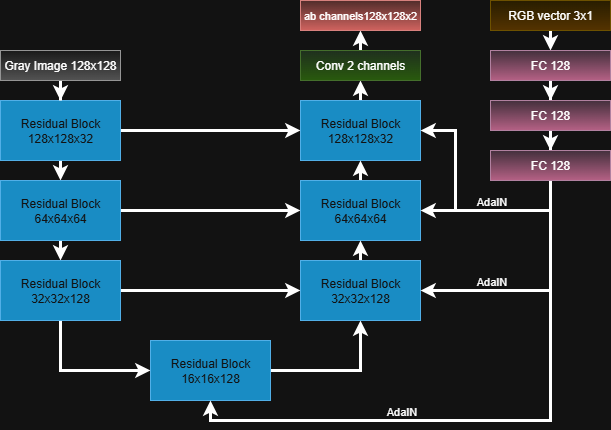

The diagram above was exported from draw.io. Its source (the exported page's mxGraphModel, read from the mxfile embedded in the PNG):
<mxGraphModel dx="938" dy="636" grid="1" gridSize="10" guides="1" tooltips="1" connect="1" arrows="1" fold="1" page="1" pageScale="1" pageWidth="827" pageHeight="1169" math="0" shadow="0">
  <root>
    <mxCell id="0" />
    <mxCell id="1" parent="0" />
    <mxCell id="XvPqL1TzVgVwyb6hyTnk-19" style="edgeStyle=orthogonalEdgeStyle;rounded=0;orthogonalLoop=1;jettySize=auto;html=1;exitX=1;exitY=0.5;exitDx=0;exitDy=0;strokeWidth=3;" edge="1" parent="1" source="XvPqL1TzVgVwyb6hyTnk-1" target="XvPqL1TzVgVwyb6hyTnk-9">
      <mxGeometry relative="1" as="geometry" />
    </mxCell>
    <mxCell id="XvPqL1TzVgVwyb6hyTnk-22" style="edgeStyle=orthogonalEdgeStyle;rounded=0;orthogonalLoop=1;jettySize=auto;html=1;exitX=0.5;exitY=1;exitDx=0;exitDy=0;entryX=0.5;entryY=0;entryDx=0;entryDy=0;strokeWidth=3;" edge="1" parent="1" source="XvPqL1TzVgVwyb6hyTnk-1" target="XvPqL1TzVgVwyb6hyTnk-6">
      <mxGeometry relative="1" as="geometry" />
    </mxCell>
    <mxCell id="XvPqL1TzVgVwyb6hyTnk-1" value="Residual Block&lt;br&gt;128x128x32" style="rounded=0;whiteSpace=wrap;html=1;fillColor=#1ba1e2;fontColor=#ffffff;strokeColor=#006EAF;" vertex="1" parent="1">
      <mxGeometry x="120" y="220" width="120" height="60" as="geometry" />
    </mxCell>
    <mxCell id="XvPqL1TzVgVwyb6hyTnk-41" style="edgeStyle=orthogonalEdgeStyle;rounded=0;orthogonalLoop=1;jettySize=auto;html=1;exitX=0.5;exitY=1;exitDx=0;exitDy=0;strokeWidth=3;" edge="1" parent="1" source="XvPqL1TzVgVwyb6hyTnk-4" target="XvPqL1TzVgVwyb6hyTnk-1">
      <mxGeometry relative="1" as="geometry" />
    </mxCell>
    <mxCell id="XvPqL1TzVgVwyb6hyTnk-4" value="Gray Image 128x128" style="rounded=0;whiteSpace=wrap;html=1;fillColor=#f5f5f5;strokeColor=#666666;gradientColor=#b3b3b3;" vertex="1" parent="1">
      <mxGeometry x="120" y="170" width="120" height="30" as="geometry" />
    </mxCell>
    <mxCell id="XvPqL1TzVgVwyb6hyTnk-20" style="edgeStyle=orthogonalEdgeStyle;rounded=0;orthogonalLoop=1;jettySize=auto;html=1;exitX=1;exitY=0.5;exitDx=0;exitDy=0;strokeWidth=3;" edge="1" parent="1" source="XvPqL1TzVgVwyb6hyTnk-6" target="XvPqL1TzVgVwyb6hyTnk-10">
      <mxGeometry relative="1" as="geometry" />
    </mxCell>
    <mxCell id="XvPqL1TzVgVwyb6hyTnk-23" style="edgeStyle=orthogonalEdgeStyle;rounded=0;orthogonalLoop=1;jettySize=auto;html=1;exitX=0.5;exitY=1;exitDx=0;exitDy=0;entryX=0.5;entryY=0;entryDx=0;entryDy=0;strokeWidth=3;" edge="1" parent="1" source="XvPqL1TzVgVwyb6hyTnk-6" target="XvPqL1TzVgVwyb6hyTnk-7">
      <mxGeometry relative="1" as="geometry" />
    </mxCell>
    <mxCell id="XvPqL1TzVgVwyb6hyTnk-6" value="Residual Block&lt;br&gt;64x64x64" style="rounded=0;whiteSpace=wrap;html=1;fillColor=#1ba1e2;fontColor=#ffffff;strokeColor=#006EAF;" vertex="1" parent="1">
      <mxGeometry x="120" y="300" width="120" height="60" as="geometry" />
    </mxCell>
    <mxCell id="XvPqL1TzVgVwyb6hyTnk-21" style="edgeStyle=orthogonalEdgeStyle;rounded=0;orthogonalLoop=1;jettySize=auto;html=1;exitX=1;exitY=0.5;exitDx=0;exitDy=0;strokeWidth=3;" edge="1" parent="1" source="XvPqL1TzVgVwyb6hyTnk-7" target="XvPqL1TzVgVwyb6hyTnk-11">
      <mxGeometry relative="1" as="geometry" />
    </mxCell>
    <mxCell id="XvPqL1TzVgVwyb6hyTnk-25" style="edgeStyle=orthogonalEdgeStyle;rounded=0;orthogonalLoop=1;jettySize=auto;html=1;exitX=0.5;exitY=1;exitDx=0;exitDy=0;entryX=0;entryY=0.5;entryDx=0;entryDy=0;strokeWidth=3;" edge="1" parent="1" source="XvPqL1TzVgVwyb6hyTnk-7" target="XvPqL1TzVgVwyb6hyTnk-8">
      <mxGeometry relative="1" as="geometry" />
    </mxCell>
    <mxCell id="XvPqL1TzVgVwyb6hyTnk-7" value="Residual Block&lt;br&gt;32x32x128" style="rounded=0;whiteSpace=wrap;html=1;fillColor=#1ba1e2;fontColor=#ffffff;strokeColor=#006EAF;" vertex="1" parent="1">
      <mxGeometry x="120" y="380" width="120" height="60" as="geometry" />
    </mxCell>
    <mxCell id="XvPqL1TzVgVwyb6hyTnk-26" style="edgeStyle=orthogonalEdgeStyle;rounded=0;orthogonalLoop=1;jettySize=auto;html=1;exitX=1;exitY=0.5;exitDx=0;exitDy=0;entryX=0.5;entryY=1;entryDx=0;entryDy=0;strokeWidth=3;" edge="1" parent="1" source="XvPqL1TzVgVwyb6hyTnk-8" target="XvPqL1TzVgVwyb6hyTnk-11">
      <mxGeometry relative="1" as="geometry" />
    </mxCell>
    <mxCell id="XvPqL1TzVgVwyb6hyTnk-8" value="Residual Block&lt;br&gt;16x16x128" style="rounded=0;whiteSpace=wrap;html=1;fillColor=#1ba1e2;fontColor=#ffffff;strokeColor=#006EAF;" vertex="1" parent="1">
      <mxGeometry x="270" y="460" width="120" height="60" as="geometry" />
    </mxCell>
    <mxCell id="XvPqL1TzVgVwyb6hyTnk-29" style="edgeStyle=orthogonalEdgeStyle;rounded=0;orthogonalLoop=1;jettySize=auto;html=1;exitX=0.5;exitY=0;exitDx=0;exitDy=0;entryX=0.5;entryY=1;entryDx=0;entryDy=0;strokeWidth=3;" edge="1" parent="1" source="XvPqL1TzVgVwyb6hyTnk-9" target="XvPqL1TzVgVwyb6hyTnk-12">
      <mxGeometry relative="1" as="geometry" />
    </mxCell>
    <mxCell id="XvPqL1TzVgVwyb6hyTnk-9" value="Residual Block&lt;br&gt;128x128x32" style="rounded=0;whiteSpace=wrap;html=1;fillColor=#1ba1e2;fontColor=#ffffff;strokeColor=#006EAF;" vertex="1" parent="1">
      <mxGeometry x="420" y="220" width="120" height="60" as="geometry" />
    </mxCell>
    <mxCell id="XvPqL1TzVgVwyb6hyTnk-28" style="edgeStyle=orthogonalEdgeStyle;rounded=0;orthogonalLoop=1;jettySize=auto;html=1;exitX=0.5;exitY=0;exitDx=0;exitDy=0;entryX=0.5;entryY=1;entryDx=0;entryDy=0;strokeWidth=3;" edge="1" parent="1" source="XvPqL1TzVgVwyb6hyTnk-10" target="XvPqL1TzVgVwyb6hyTnk-9">
      <mxGeometry relative="1" as="geometry" />
    </mxCell>
    <mxCell id="XvPqL1TzVgVwyb6hyTnk-10" value="Residual Block&lt;br&gt;64x64x64" style="rounded=0;whiteSpace=wrap;html=1;fillColor=#1ba1e2;fontColor=#ffffff;strokeColor=#006EAF;" vertex="1" parent="1">
      <mxGeometry x="420" y="300" width="120" height="60" as="geometry" />
    </mxCell>
    <mxCell id="XvPqL1TzVgVwyb6hyTnk-27" style="edgeStyle=orthogonalEdgeStyle;rounded=0;orthogonalLoop=1;jettySize=auto;html=1;exitX=0.5;exitY=0;exitDx=0;exitDy=0;entryX=0.5;entryY=1;entryDx=0;entryDy=0;strokeWidth=3;" edge="1" parent="1" source="XvPqL1TzVgVwyb6hyTnk-11" target="XvPqL1TzVgVwyb6hyTnk-10">
      <mxGeometry relative="1" as="geometry" />
    </mxCell>
    <mxCell id="XvPqL1TzVgVwyb6hyTnk-11" value="Residual Block&lt;br&gt;32x32x128" style="rounded=0;whiteSpace=wrap;html=1;fillColor=#1ba1e2;fontColor=#ffffff;strokeColor=#006EAF;" vertex="1" parent="1">
      <mxGeometry x="420" y="380" width="120" height="60" as="geometry" />
    </mxCell>
    <mxCell id="XvPqL1TzVgVwyb6hyTnk-30" style="edgeStyle=orthogonalEdgeStyle;rounded=0;orthogonalLoop=1;jettySize=auto;html=1;exitX=0.5;exitY=0;exitDx=0;exitDy=0;entryX=0.5;entryY=1;entryDx=0;entryDy=0;strokeWidth=3;" edge="1" parent="1" source="XvPqL1TzVgVwyb6hyTnk-12" target="XvPqL1TzVgVwyb6hyTnk-14">
      <mxGeometry relative="1" as="geometry" />
    </mxCell>
    <mxCell id="XvPqL1TzVgVwyb6hyTnk-12" value="Conv 2 channels" style="rounded=0;whiteSpace=wrap;html=1;fillColor=#d5e8d4;strokeColor=#82b366;gradientColor=#97d077;" vertex="1" parent="1">
      <mxGeometry x="420" y="170" width="120" height="30" as="geometry" />
    </mxCell>
    <mxCell id="XvPqL1TzVgVwyb6hyTnk-14" value="&lt;font style=&quot;font-size: 11px;&quot;&gt;ab channels128x128x2&lt;/font&gt;" style="rounded=0;whiteSpace=wrap;html=1;fillColor=#f8cecc;strokeColor=#b85450;gradientColor=#ea6b66;" vertex="1" parent="1">
      <mxGeometry x="420" y="120" width="120" height="30" as="geometry" />
    </mxCell>
    <mxCell id="XvPqL1TzVgVwyb6hyTnk-31" style="edgeStyle=orthogonalEdgeStyle;rounded=0;orthogonalLoop=1;jettySize=auto;html=1;exitX=0.5;exitY=1;exitDx=0;exitDy=0;entryX=0.5;entryY=0;entryDx=0;entryDy=0;strokeWidth=3;" edge="1" parent="1" source="XvPqL1TzVgVwyb6hyTnk-15" target="XvPqL1TzVgVwyb6hyTnk-16">
      <mxGeometry relative="1" as="geometry" />
    </mxCell>
    <mxCell id="XvPqL1TzVgVwyb6hyTnk-15" value="RGB vector 3x1" style="rounded=0;whiteSpace=wrap;html=1;fillColor=#fff2cc;strokeColor=#d6b656;gradientColor=#ffd966;" vertex="1" parent="1">
      <mxGeometry x="610" y="120" width="120" height="30" as="geometry" />
    </mxCell>
    <mxCell id="XvPqL1TzVgVwyb6hyTnk-32" style="edgeStyle=orthogonalEdgeStyle;rounded=0;orthogonalLoop=1;jettySize=auto;html=1;entryX=0.5;entryY=0;entryDx=0;entryDy=0;strokeWidth=3;" edge="1" parent="1" source="XvPqL1TzVgVwyb6hyTnk-16" target="XvPqL1TzVgVwyb6hyTnk-17">
      <mxGeometry relative="1" as="geometry" />
    </mxCell>
    <mxCell id="XvPqL1TzVgVwyb6hyTnk-16" value="FC 128" style="rounded=0;whiteSpace=wrap;html=1;fillColor=#e6d0de;strokeColor=#996185;gradientColor=#d5739d;" vertex="1" parent="1">
      <mxGeometry x="610" y="170" width="120" height="30" as="geometry" />
    </mxCell>
    <mxCell id="XvPqL1TzVgVwyb6hyTnk-33" style="edgeStyle=orthogonalEdgeStyle;rounded=0;orthogonalLoop=1;jettySize=auto;html=1;entryX=0.5;entryY=0;entryDx=0;entryDy=0;strokeWidth=3;" edge="1" parent="1" source="XvPqL1TzVgVwyb6hyTnk-17" target="XvPqL1TzVgVwyb6hyTnk-18">
      <mxGeometry relative="1" as="geometry" />
    </mxCell>
    <mxCell id="XvPqL1TzVgVwyb6hyTnk-17" value="FC 128" style="rounded=0;whiteSpace=wrap;html=1;fillColor=#e6d0de;strokeColor=#996185;gradientColor=#d5739d;" vertex="1" parent="1">
      <mxGeometry x="610" y="220" width="120" height="30" as="geometry" />
    </mxCell>
    <mxCell id="XvPqL1TzVgVwyb6hyTnk-34" style="edgeStyle=orthogonalEdgeStyle;rounded=0;orthogonalLoop=1;jettySize=auto;html=1;entryX=0.5;entryY=1;entryDx=0;entryDy=0;strokeWidth=3;" edge="1" parent="1" source="XvPqL1TzVgVwyb6hyTnk-18" target="XvPqL1TzVgVwyb6hyTnk-8">
      <mxGeometry relative="1" as="geometry">
        <Array as="points">
          <mxPoint x="670" y="540" />
          <mxPoint x="330" y="540" />
        </Array>
      </mxGeometry>
    </mxCell>
    <mxCell id="XvPqL1TzVgVwyb6hyTnk-35" style="edgeStyle=orthogonalEdgeStyle;rounded=0;orthogonalLoop=1;jettySize=auto;html=1;entryX=1;entryY=0.5;entryDx=0;entryDy=0;exitX=0.5;exitY=1;exitDx=0;exitDy=0;strokeWidth=3;" edge="1" parent="1" source="XvPqL1TzVgVwyb6hyTnk-18" target="XvPqL1TzVgVwyb6hyTnk-11">
      <mxGeometry relative="1" as="geometry" />
    </mxCell>
    <mxCell id="XvPqL1TzVgVwyb6hyTnk-38" value="AdaIN" style="edgeLabel;html=1;align=center;verticalAlign=middle;resizable=0;points=[];" vertex="1" connectable="0" parent="XvPqL1TzVgVwyb6hyTnk-35">
      <mxGeometry x="0.5477" relative="1" as="geometry">
        <mxPoint x="16" y="-10" as="offset" />
      </mxGeometry>
    </mxCell>
    <mxCell id="XvPqL1TzVgVwyb6hyTnk-36" style="edgeStyle=orthogonalEdgeStyle;rounded=0;orthogonalLoop=1;jettySize=auto;html=1;entryX=1;entryY=0.5;entryDx=0;entryDy=0;exitX=0.5;exitY=1;exitDx=0;exitDy=0;strokeWidth=3;" edge="1" parent="1" source="XvPqL1TzVgVwyb6hyTnk-18" target="XvPqL1TzVgVwyb6hyTnk-10">
      <mxGeometry relative="1" as="geometry" />
    </mxCell>
    <mxCell id="XvPqL1TzVgVwyb6hyTnk-37" style="edgeStyle=orthogonalEdgeStyle;rounded=0;orthogonalLoop=1;jettySize=auto;html=1;entryX=1;entryY=0.5;entryDx=0;entryDy=0;exitX=0.5;exitY=1;exitDx=0;exitDy=0;strokeWidth=3;" edge="1" parent="1" source="XvPqL1TzVgVwyb6hyTnk-18" target="XvPqL1TzVgVwyb6hyTnk-9">
      <mxGeometry relative="1" as="geometry">
        <Array as="points">
          <mxPoint x="670" y="330" />
          <mxPoint x="575" y="330" />
          <mxPoint x="575" y="250" />
        </Array>
      </mxGeometry>
    </mxCell>
    <mxCell id="XvPqL1TzVgVwyb6hyTnk-18" value="FC 128" style="rounded=0;whiteSpace=wrap;html=1;fillColor=#e6d0de;strokeColor=#996185;gradientColor=#d5739d;" vertex="1" parent="1">
      <mxGeometry x="610" y="270" width="120" height="30" as="geometry" />
    </mxCell>
    <mxCell id="XvPqL1TzVgVwyb6hyTnk-39" value="AdaIN" style="edgeLabel;html=1;align=center;verticalAlign=middle;resizable=0;points=[];" vertex="1" connectable="0" parent="1">
      <mxGeometry x="610" y="320" as="geometry" />
    </mxCell>
    <mxCell id="XvPqL1TzVgVwyb6hyTnk-40" value="AdaIN" style="edgeLabel;html=1;align=center;verticalAlign=middle;resizable=0;points=[];" vertex="1" connectable="0" parent="1">
      <mxGeometry x="520" y="530" as="geometry" />
    </mxCell>
  </root>
</mxGraphModel>